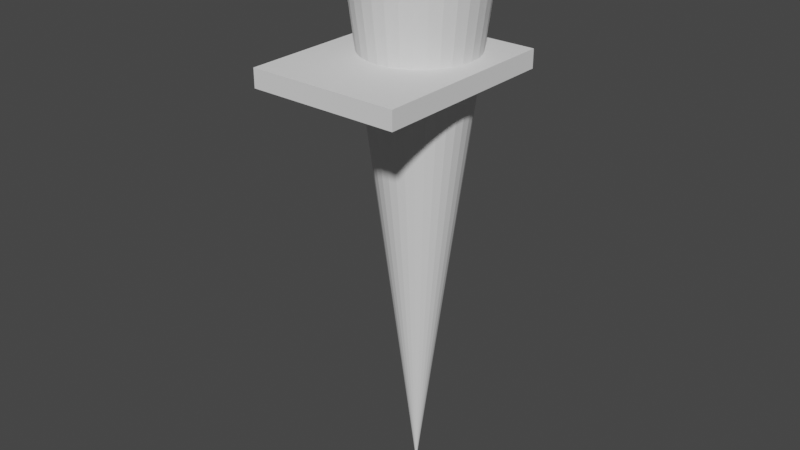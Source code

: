 # Source: torch.blend  (saved by Blender 2.93.21; exported with 4.5.12 LTS)
import bpy
from mathutils import Matrix  # noqa: F401  (used for matrix-valued properties, if any)

bpy.ops.wm.read_factory_settings(use_empty=True)
scene = bpy.context.scene
scene.name = 'Scene'

# ---- collections
col_collection = bpy.data.collections.new('Collection'); scene.collection.children.link(col_collection)

# ---- world
world_world = bpy.data.worlds.new('World'); scene.world = world_world
world_world.use_nodes = True; world_world.node_tree.nodes.clear()
_N = world_world.node_tree.nodes; _L = world_world.node_tree.links
n0 = _N.new('ShaderNodeOutputWorld'); n0.name = 'World Output'; n0.location = (300, 300)
n1 = _N.new('ShaderNodeBackground'); n1.name = 'Background'; n1.location = (10, 300)
n1.inputs[0].default_value = (0.05088, 0.05088, 0.05088, 1.0)
_L.new(n1.outputs[0], n0.inputs[0])
n0.is_active_output = True
world_world.color = (0.05088, 0.05088, 0.05088)
world_world.use_sun_shadow = False
world_world.sun_shadow_jitter_overblur = 0.0

# ---- meshes
me_cone = bpy.data.meshes.new('Cone')
me_cone.from_pydata([(0.0, 1.0, -1.0), (0.1951, 0.9808, -1.0), (0.3827, 0.9239, -1.0), (0.5556, 0.8315, -1.0), (0.7071, 0.7071, -1.0), (0.8315, 0.5556, -1.0), (0.9239, 0.3827, -1.0), (0.9808, 0.1951, -1.0), (1.0, -4.371e-08, -1.0), (0.9808, -0.1951, -1.0), (0.9239, -0.3827, -1.0), (0.8315, -0.5556, -1.0), (0.7071, -0.7071, -1.0), (0.5556, -0.8315, -1.0), (0.3827, -0.9239, -1.0), (0.1951, -0.9808, -1.0), (-8.742e-08, -1.0, -1.0), (-0.1951, -0.9808, -1.0), (-0.3827, -0.9239, -1.0), (-0.5556, -0.8315, -1.0), (-0.7071, -0.7071, -1.0), (-0.8315, -0.5556, -1.0), (-0.9239, -0.3827, -1.0), (-0.9808, -0.1951, -1.0), (-1.0, 1.192e-08, -1.0), (-0.9808, 0.1951, -1.0), (-0.9239, 0.3827, -1.0), (-0.8315, 0.5556, -1.0), (-0.7071, 0.7071, -1.0), (-0.5556, 0.8315, -1.0), (-0.3827, 0.9239, -1.0), (-0.1951, 0.9808, -1.0), (0.0, 0.0, 1.0), (2.715e-09, 0.9626, -1.003), (0.1878, 0.9441, -1.003), (0.3684, 0.8893, -1.003), (0.5348, 0.8004, -1.003), (0.6807, 0.6807, -1.003), (0.8004, 0.5348, -1.003), (0.8893, 0.3684, -1.003), (0.9441, 0.1878, -1.003), (0.9626, -4.305e-08, -1.003), (0.9441, -0.1878, -1.003), (0.8893, -0.3684, -1.003), (0.8004, -0.5348, -1.003), (0.6807, -0.6807, -1.003), (0.5348, -0.8004, -1.003), (0.3684, -0.8893, -1.003), (0.1878, -0.9441, -1.003), (-8.144e-08, -0.9626, -1.003), (-0.1878, -0.9441, -1.003), (-0.3684, -0.8893, -1.003), (-0.5348, -0.8004, -1.003), (-0.6807, -0.6807, -1.003), (-0.8004, -0.5348, -1.003), (-0.8893, -0.3684, -1.003), (-0.9441, -0.1878, -1.003), (-0.9626, 1.05e-08, -1.003), (-0.9441, 0.1878, -1.003), (-0.8893, 0.3684, -1.003), (-0.8004, 0.5348, -1.003), (-0.6807, 0.6807, -1.003), (-0.5348, 0.8004, -1.003), (-0.3684, 0.8893, -1.003), (-0.1878, 0.9441, -1.003), (-1.226e-08, 0.9626, -0.9717), (0.1878, 0.9441, -0.9717), (0.3684, 0.8893, -0.9717), (0.5348, 0.8004, -0.9717), (0.6807, 0.6807, -0.9717), (0.8004, 0.5348, -0.9717), (0.8893, 0.3684, -0.9717), (0.9441, 0.1878, -0.9717), (0.9626, -4.305e-08, -0.9717), (0.9441, -0.1878, -0.9717), (0.8893, -0.3684, -0.9717), (0.8004, -0.5348, -0.9717), (0.6807, -0.6807, -0.9717), (0.5348, -0.8004, -0.9717), (0.3684, -0.8893, -0.9717), (0.1878, -0.9441, -0.9717), (-9.641e-08, -0.9626, -0.9717), (-0.1878, -0.9441, -0.9717), (-0.3684, -0.8893, -0.9717), (-0.5348, -0.8004, -0.9717), (-0.6807, -0.6807, -0.9717), (-0.8004, -0.5348, -0.9717), (-0.8893, -0.3684, -0.9717), (-0.9441, -0.1878, -0.9717), (-0.9626, 1.05e-08, -0.9717), (-0.9441, 0.1878, -0.9717), (-0.8893, 0.3684, -0.9717), (-0.8004, 0.5348, -0.9717), (-0.6807, 0.6807, -0.9717), (-0.5348, 0.8004, -0.9717), (-0.3684, 0.8893, -0.9717), (-0.1878, 0.9441, -0.9717)], [], [(0, 32, 1), (1, 32, 2), (2, 32, 3), (3, 32, 4), (4, 32, 5), (5, 32, 6), (6, 32, 7), (7, 32, 8), (8, 32, 9), (9, 32, 10), (10, 32, 11), (11, 32, 12), (12, 32, 13), (13, 32, 14), (14, 32, 15), (15, 32, 16), (16, 32, 17), (17, 32, 18), (18, 32, 19), (19, 32, 20), (20, 32, 21), (21, 32, 22), (22, 32, 23), (23, 32, 24), (24, 32, 25), (25, 32, 26), (26, 32, 27), (27, 32, 28), (28, 32, 29), (29, 32, 30), (16, 17, 50, 49), (30, 32, 31), (31, 32, 0), (42, 43, 75, 74), (23, 24, 57, 56), (3, 4, 37, 36), (30, 31, 64, 63), (10, 11, 44, 43), (17, 18, 51, 50), (24, 25, 58, 57), (4, 5, 38, 37), (31, 0, 33, 64), (11, 12, 45, 44), (18, 19, 52, 51), (25, 26, 59, 58), (5, 6, 39, 38), (12, 13, 46, 45), (19, 20, 53, 52), (26, 27, 60, 59), (6, 7, 40, 39), (0, 1, 34, 33), (13, 14, 47, 46), (20, 21, 54, 53), (27, 28, 61, 60), (7, 8, 41, 40), (14, 15, 48, 47), (21, 22, 55, 54), (1, 2, 35, 34), (28, 29, 62, 61), (8, 9, 42, 41), (15, 16, 49, 48), (22, 23, 56, 55), (2, 3, 36, 35), (29, 30, 63, 62), (9, 10, 43, 42), (65, 66, 67, 68, 69, 70, 71, 72, 73, 74, 75, 76, 77, 78, 79, 80, 81, 82, 83, 84, 85, 86, 87, 88, 89, 90, 91, 92, 93, 94, 95, 96), (56, 57, 89, 88), (43, 44, 76, 75), (57, 58, 90, 89), (44, 45, 77, 76), (58, 59, 91, 90), (45, 46, 78, 77), (59, 60, 92, 91), (46, 47, 79, 78), (33, 34, 66, 65), (60, 61, 93, 92), (47, 48, 80, 79), (34, 35, 67, 66), (61, 62, 94, 93), (48, 49, 81, 80), (35, 36, 68, 67), (62, 63, 95, 94), (49, 50, 82, 81), (36, 37, 69, 68), (63, 64, 96, 95), (50, 51, 83, 82), (37, 38, 70, 69), (64, 33, 65, 96), (51, 52, 84, 83), (38, 39, 71, 70), (52, 53, 85, 84), (39, 40, 72, 71), (53, 54, 86, 85), (40, 41, 73, 72), (54, 55, 87, 86), (41, 42, 74, 73), (55, 56, 88, 87)])
_uv = me_cone.uv_layers.new(name='UVMap')
_uv.uv.foreach_set('vector', [0.02769, 0.7939, 0.02827, 0.785, 0.02827, 0.7939, 0.03355, 0.785, 0.03355, 0.7938, 0.033, 0.7851, 0.033, 0.7851, 0.03355, 0.7938, 0.03237, 0.7853, 0.03237, 0.7853, 0.03355, 0.7938, 0.03168, 0.7855, 0.03168, 0.7855, 0.03355, 0.7938, 0.03095, 0.7857, 0.03095, 0.7857, 0.03355, 0.7938, 0.03022, 0.786, 0.03022, 0.786, 0.03355, 0.7938, 0.02951, 0.7863, 0.02951, 0.7863, 0.03355, 0.7938, 0.02886, 0.7866, 0.02886, 0.7866, 0.03355, 0.7938, 0.02827, 0.7869, 0.02873, 0.7761, 0.02873, 0.785, 0.02815, 0.7762, 0.02815, 0.7762, 0.02873, 0.785, 0.02749, 0.7762, 0.02749, 0.7762, 0.02873, 0.785, 0.02678, 0.7764, 0.02678, 0.7764, 0.02873, 0.785, 0.02604, 0.7766, 0.02604, 0.7766, 0.02873, 0.785, 0.02531, 0.7769, 0.02531, 0.7769, 0.02873, 0.785, 0.02461, 0.7772, 0.02461, 0.7772, 0.02873, 0.785, 0.02397, 0.7775, 0.02397, 0.7775, 0.02873, 0.785, 0.02341, 0.7779, 0.02341, 0.7779, 0.02873, 0.785, 0.02296, 0.7783, 0.03356, 0.7761, 0.03356, 0.7849, 0.03291, 0.7762, 0.03291, 0.7762, 0.03356, 0.7849, 0.03221, 0.7764, 0.03221, 0.7764, 0.03356, 0.7849, 0.03147, 0.7766, 0.03147, 0.7766, 0.03356, 0.7849, 0.03072, 0.7768, 0.03072, 0.7768, 0.03356, 0.7849, 0.03, 0.7771, 0.03, 0.7771, 0.03356, 0.7849, 0.02933, 0.7773, 0.02933, 0.7773, 0.03356, 0.7849, 0.02873, 0.7776, 0.02296, 0.7921, 0.02827, 0.785, 0.02352, 0.7925, 0.02352, 0.7925, 0.02827, 0.785, 0.02416, 0.7928, 0.02416, 0.7928, 0.02827, 0.785, 0.02486, 0.7932, 0.02486, 0.7932, 0.02827, 0.785, 0.02559, 0.7934, 0.02559, 0.7934, 0.02827, 0.785, 0.02633, 0.7936, 0.02281, 0.7789, 0.02296, 0.7797, 0.02281, 0.7797, 0.02267, 0.779, 0.02633, 0.7936, 0.02827, 0.785, 0.02704, 0.7938, 0.02704, 0.7938, 0.02827, 0.785, 0.02769, 0.7939, 0.03399, 0.785, 0.03384, 0.7856, 0.03372, 0.7856, 0.03387, 0.785, 0.02088, 0.7836, 0.02016, 0.7839, 0.02012, 0.7838, 0.02081, 0.7835, 0.0152, 0.7789, 0.0155, 0.7782, 0.01563, 0.7783, 0.01534, 0.779, 0.01593, 0.7826, 0.0155, 0.782, 0.01563, 0.7819, 0.01605, 0.7825, 0.0194, 0.7761, 0.02016, 0.7763, 0.02012, 0.7764, 0.01938, 0.7763, 0.02296, 0.7797, 0.02296, 0.7805, 0.02281, 0.7805, 0.02281, 0.7797, 0.02016, 0.7839, 0.0194, 0.784, 0.01938, 0.7839, 0.02012, 0.7838, 0.0155, 0.7782, 0.01593, 0.7776, 0.01605, 0.7777, 0.01563, 0.7783, 0.0155, 0.782, 0.0152, 0.7812, 0.01534, 0.7812, 0.01563, 0.7819, 0.02016, 0.7763, 0.02088, 0.7766, 0.02081, 0.7767, 0.02012, 0.7764, 0.02296, 0.7805, 0.02281, 0.7812, 0.02267, 0.7812, 0.02281, 0.7805, 0.0194, 0.784, 0.01862, 0.784, 0.01863, 0.7839, 0.01938, 0.7839, 0.01593, 0.7776, 0.01648, 0.777, 0.01658, 0.7771, 0.01605, 0.7777, 0.02088, 0.7766, 0.02153, 0.777, 0.02143, 0.7771, 0.02081, 0.7767, 0.02281, 0.7812, 0.02251, 0.782, 0.02238, 0.7819, 0.02267, 0.7812, 0.01862, 0.784, 0.01785, 0.7839, 0.01789, 0.7838, 0.01863, 0.7839, 0.01648, 0.777, 0.01713, 0.7766, 0.0172, 0.7767, 0.01658, 0.7771, 0.0152, 0.7812, 0.01505, 0.7805, 0.0152, 0.7805, 0.01534, 0.7812, 0.02153, 0.777, 0.02208, 0.7776, 0.02196, 0.7777, 0.02143, 0.7771, 0.02251, 0.782, 0.02208, 0.7826, 0.02196, 0.7825, 0.02238, 0.7819, 0.01785, 0.7839, 0.01713, 0.7836, 0.0172, 0.7835, 0.01789, 0.7838, 0.01713, 0.7766, 0.01785, 0.7763, 0.01789, 0.7764, 0.0172, 0.7767, 0.02208, 0.7776, 0.02251, 0.7782, 0.02238, 0.7783, 0.02196, 0.7777, 0.02208, 0.7826, 0.02153, 0.7832, 0.02143, 0.783, 0.02196, 0.7825, 0.01505, 0.7805, 0.01505, 0.7797, 0.0152, 0.7797, 0.0152, 0.7805, 0.01713, 0.7836, 0.01648, 0.7832, 0.01658, 0.783, 0.0172, 0.7835, 0.01785, 0.7763, 0.01862, 0.7761, 0.01863, 0.7763, 0.01789, 0.7764, 0.02251, 0.7782, 0.02281, 0.7789, 0.02267, 0.779, 0.02238, 0.7783, 0.02153, 0.7832, 0.02088, 0.7836, 0.02081, 0.7835, 0.02143, 0.783, 0.01505, 0.7797, 0.0152, 0.7789, 0.01534, 0.779, 0.0152, 0.7797, 0.01648, 0.7832, 0.01593, 0.7826, 0.01605, 0.7825, 0.01658, 0.783, 0.01862, 0.7761, 0.0194, 0.7761, 0.01938, 0.7763, 0.01863, 0.7763, 0.01997, 0.7915, 0.01923, 0.7917, 0.01848, 0.7917, 0.01775, 0.7915, 0.01705, 0.7912, 0.01643, 0.7908, 0.0159, 0.7903, 0.01548, 0.7897, 0.0152, 0.789, 0.01505, 0.7882, 0.01505, 0.7875, 0.0152, 0.7867, 0.01548, 0.7861, 0.0159, 0.7854, 0.01643, 0.7849, 0.01705, 0.7845, 0.01775, 0.7842, 0.01848, 0.784, 0.01923, 0.784, 0.01997, 0.7842, 0.02066, 0.7845, 0.02129, 0.7849, 0.02182, 0.7854, 0.02223, 0.7861, 0.02252, 0.7867, 0.02267, 0.7875, 0.02267, 0.7882, 0.02252, 0.789, 0.02223, 0.7897, 0.02182, 0.7903, 0.02129, 0.7908, 0.02066, 0.7912, 0.03377, 0.778, 0.03372, 0.7773, 0.03385, 0.7773, 0.0339, 0.778, 0.03384, 0.7856, 0.03374, 0.7863, 0.03362, 0.7863, 0.03372, 0.7856, 0.03372, 0.7773, 0.03365, 0.7767, 0.03377, 0.7767, 0.03385, 0.7773, 0.03374, 0.7863, 0.03368, 0.7871, 0.03356, 0.7871, 0.03362, 0.7863, 0.03365, 0.7767, 0.03356, 0.7761, 0.03368, 0.7761, 0.03377, 0.7767, 0.03368, 0.7871, 0.03367, 0.7878, 0.03355, 0.7878, 0.03356, 0.7871, 0.03396, 0.7904, 0.03382, 0.791, 0.0337, 0.791, 0.03384, 0.7904, 0.03367, 0.7878, 0.03371, 0.7886, 0.03359, 0.7886, 0.03355, 0.7878, 0.03382, 0.7946, 0.03396, 0.7953, 0.03384, 0.7953, 0.0337, 0.7946, 0.03382, 0.791, 0.03372, 0.7917, 0.0336, 0.7917, 0.0337, 0.791, 0.03371, 0.7886, 0.0338, 0.7893, 0.03368, 0.7892, 0.03359, 0.7886, 0.03425, 0.7761, 0.03416, 0.7767, 0.03404, 0.7767, 0.03412, 0.7761, 0.03372, 0.7917, 0.03367, 0.7925, 0.03355, 0.7925, 0.0336, 0.7917, 0.0338, 0.7893, 0.03393, 0.7899, 0.03382, 0.7899, 0.03368, 0.7892, 0.03416, 0.7767, 0.0341, 0.7773, 0.03398, 0.7773, 0.03404, 0.7767, 0.03367, 0.7925, 0.03367, 0.7932, 0.03355, 0.7932, 0.03355, 0.7925, 0.03393, 0.7899, 0.03411, 0.7904, 0.03399, 0.7904, 0.03382, 0.7899, 0.0341, 0.7773, 0.03406, 0.778, 0.03394, 0.778, 0.03398, 0.7773, 0.03367, 0.7932, 0.03372, 0.7939, 0.0336, 0.7939, 0.03355, 0.7932, 0.03356, 0.7821, 0.03365, 0.7815, 0.03377, 0.7815, 0.03368, 0.7821, 0.03406, 0.778, 0.03405, 0.7787, 0.03392, 0.7787, 0.03394, 0.778, 0.03372, 0.7939, 0.03382, 0.7946, 0.0337, 0.7946, 0.0336, 0.7939, 0.03365, 0.7815, 0.03372, 0.7809, 0.03385, 0.7809, 0.03377, 0.7815, 0.03405, 0.7787, 0.03406, 0.7795, 0.03394, 0.7795, 0.03392, 0.7787, 0.03372, 0.7809, 0.03377, 0.7802, 0.0339, 0.7802, 0.03385, 0.7809, 0.03406, 0.7795, 0.0341, 0.7802, 0.03398, 0.7802, 0.03394, 0.7795, 0.03377, 0.7802, 0.0338, 0.7795, 0.03392, 0.7795, 0.0339, 0.7802, 0.0341, 0.7802, 0.03416, 0.7809, 0.03404, 0.7809, 0.03398, 0.7802, 0.0338, 0.7795, 0.0338, 0.7787, 0.03392, 0.7787, 0.03392, 0.7795, 0.03416, 0.7809, 0.03425, 0.7815, 0.03412, 0.7815, 0.03404, 0.7809, 0.0338, 0.7787, 0.03377, 0.778, 0.0339, 0.778, 0.03392, 0.7787])
me_cone.use_remesh_fix_poles = True
me_cone.use_remesh_preserve_attributes = False
me_cone.update()
me_cube_001 = bpy.data.meshes.new('Cube.001')
me_cube_001.from_pydata([(-1.0, -1.0, -1.0), (-1.0, -1.0, 1.0), (-1.0, 1.0, -1.0), (-1.0, 1.0, 1.0), (1.0, -1.0, -1.0), (1.0, -1.0, 1.0), (1.0, 1.0, -1.0), (1.0, 1.0, 1.0)], [], [(0, 1, 3, 2), (2, 3, 7, 6), (6, 7, 5, 4), (4, 5, 1, 0), (2, 6, 4, 0), (7, 3, 1, 5)])
_uv = me_cube_001.uv_layers.new(name='UVMap')
_uv.uv.foreach_set('vector', [0.1615, 0.7572, 0.1615, 0.7441, 0.1746, 0.7441, 0.1746, 0.7572, 0.1615, 0.7441, 0.1615, 0.7309, 0.1746, 0.7309, 0.1746, 0.7441, 0.1484, 0.7572, 0.1484, 0.7441, 0.1615, 0.7441, 0.1615, 0.7572, 0.1484, 0.7441, 0.1484, 0.7309, 0.1615, 0.7309, 0.1615, 0.7441, 0.1746, 0.7309, 0.1615, 0.7309, 0.1615, 0.7178, 0.1746, 0.7178, 0.1484, 0.7572, 0.1353, 0.7572, 0.1353, 0.7441, 0.1484, 0.7441])
me_cube_001.use_remesh_fix_poles = True
me_cube_001.use_remesh_preserve_attributes = False
me_cube_001.update()

# ---- objects
ob_cone = bpy.data.objects.new('Cone', me_cone)
ob_cube = bpy.data.objects.new('Cube', me_cube_001)

# ---- transforms, parenting, visibility, modifiers, constraints
ob_cone.location = (0.0, 0.0, 0.0)
ob_cone.rotation_euler = (0.0, 3.142, 0.0)
ob_cone.scale = (0.25, 0.25, 1.0)
ob_cube.location = (0.002754, -0.1102, 0.5302)
ob_cube.scale = (-0.2617, -0.3317, -0.03172)

# ---- collection membership
col_collection.objects.link(ob_cone)
col_collection.objects.link(ob_cube)

# ---- scene / render settings (as saved in the file)
scene.frame_start = 1; scene.frame_end = 250; scene.frame_set(1)
scene.render.engine = 'BLENDER_EEVEE_NEXT'
scene.cycles.use_denoising = False
scene.cycles.samples = 128
scene.cycles.sampling_pattern = 'TABULATED_SOBOL'
scene.cycles.use_adaptive_sampling = False
scene.cycles.use_light_tree = False
scene.view_settings.view_transform = 'Filmic'
bpy.context.view_layer.update()

# ---- added for rendering (the .blend has no active camera and no usable light): camera, sun
cam_auto = bpy.data.cameras.new('AutoCamera')
cam_auto.lens = 50.0
cam_auto.sensor_width = 36.0
cam_auto.clip_end = 1000.0
ob_auto_camera = bpy.data.objects.new('AutoCamera', cam_auto)
scene.collection.objects.link(ob_auto_camera)
ob_auto_camera.location = (2.02265, -2.51985, 1.61759)
ob_auto_camera.rotation_euler = (1.09748, -7.21219e-08, 0.694738)
scene.camera = ob_auto_camera
light_auto_sun = bpy.data.lights.new('AutoSun', 'SUN')
light_auto_sun.energy = 3.0
light_auto_sun.angle = 0.0523599
ob_auto_sun = bpy.data.objects.new('AutoSun', light_auto_sun)
scene.collection.objects.link(ob_auto_sun)
ob_auto_sun.rotation_euler = (0.872665, 0.174533, 0.523599)
bpy.context.view_layer.update()
